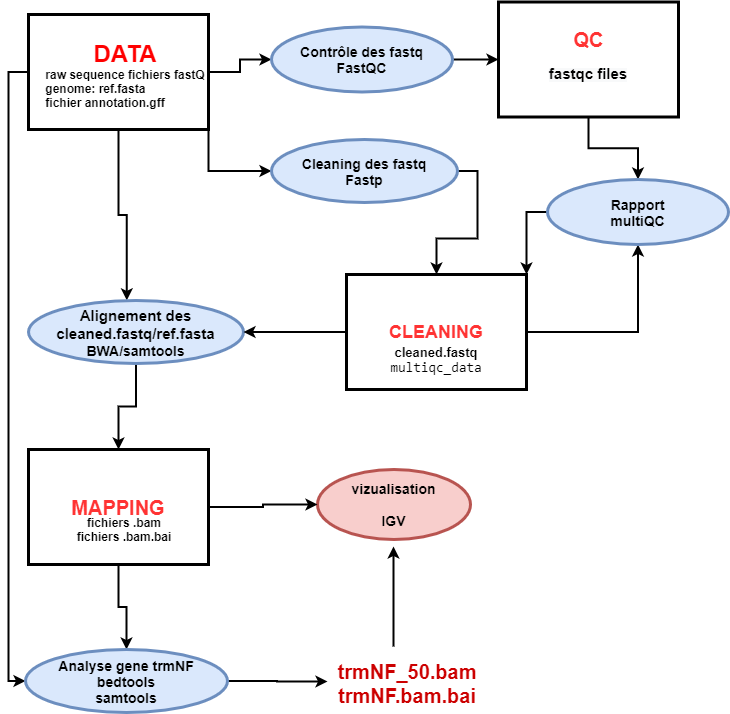

The diagram above was exported from draw.io. Its source (the exported page's mxGraphModel, read from the mxfile embedded in the PNG):
<mxGraphModel dx="1826" dy="960" grid="1" gridSize="10" guides="1" tooltips="1" connect="1" arrows="0" fold="1" page="1" pageScale="1" pageWidth="827" pageHeight="1169" math="0" shadow="0">
  <root>
    <mxCell id="WIyWlLk6GJQsqaUBKTNV-0" />
    <mxCell id="WIyWlLk6GJQsqaUBKTNV-1" parent="WIyWlLk6GJQsqaUBKTNV-0" />
    <mxCell id="felYfAA2QyDrIcclXORj-16" style="edgeStyle=orthogonalEdgeStyle;rounded=0;orthogonalLoop=1;jettySize=auto;html=1;exitX=1;exitY=1;exitDx=0;exitDy=0;entryX=0;entryY=0.5;entryDx=0;entryDy=0;entryPerimeter=0;fontSize=13;fontColor=#000000;strokeWidth=2;" edge="1" parent="WIyWlLk6GJQsqaUBKTNV-1" source="SBstMsJaJpBOrMA_aUmp-46" target="felYfAA2QyDrIcclXORj-6">
      <mxGeometry relative="1" as="geometry" />
    </mxCell>
    <mxCell id="felYfAA2QyDrIcclXORj-24" style="edgeStyle=orthogonalEdgeStyle;rounded=0;orthogonalLoop=1;jettySize=auto;html=1;exitX=0.5;exitY=1;exitDx=0;exitDy=0;fontSize=13;fontColor=#000000;entryX=0.457;entryY=-0.002;entryDx=0;entryDy=0;entryPerimeter=0;strokeWidth=2;" edge="1" parent="WIyWlLk6GJQsqaUBKTNV-1" source="SBstMsJaJpBOrMA_aUmp-46" target="dWjVu0zQY248iYh2m5Kl-9">
      <mxGeometry relative="1" as="geometry">
        <mxPoint x="291" y="370" as="targetPoint" />
      </mxGeometry>
    </mxCell>
    <mxCell id="felYfAA2QyDrIcclXORj-47" style="edgeStyle=orthogonalEdgeStyle;rounded=0;orthogonalLoop=1;jettySize=auto;html=1;exitX=0;exitY=0.5;exitDx=0;exitDy=0;entryX=0;entryY=0.5;entryDx=0;entryDy=0;entryPerimeter=0;fontSize=12;fontColor=#000000;strokeWidth=2;" edge="1" parent="WIyWlLk6GJQsqaUBKTNV-1" source="SBstMsJaJpBOrMA_aUmp-46" target="felYfAA2QyDrIcclXORj-41">
      <mxGeometry relative="1" as="geometry" />
    </mxCell>
    <mxCell id="felYfAA2QyDrIcclXORj-51" style="edgeStyle=orthogonalEdgeStyle;rounded=0;orthogonalLoop=1;jettySize=auto;html=1;exitX=1;exitY=0.5;exitDx=0;exitDy=0;entryX=0;entryY=0.5;entryDx=0;entryDy=0;entryPerimeter=0;fontSize=12;fontColor=#000000;strokeWidth=2;" edge="1" parent="WIyWlLk6GJQsqaUBKTNV-1" source="SBstMsJaJpBOrMA_aUmp-46" target="SBstMsJaJpBOrMA_aUmp-104">
      <mxGeometry relative="1" as="geometry" />
    </mxCell>
    <mxCell id="SBstMsJaJpBOrMA_aUmp-46" value="" style="rounded=0;whiteSpace=wrap;html=1;fontColor=#FF3333;fontStyle=1;strokeWidth=3;" parent="WIyWlLk6GJQsqaUBKTNV-1" vertex="1">
      <mxGeometry x="111" y="85" width="180" height="115" as="geometry" />
    </mxCell>
    <mxCell id="felYfAA2QyDrIcclXORj-52" style="edgeStyle=orthogonalEdgeStyle;rounded=0;orthogonalLoop=1;jettySize=auto;html=1;exitX=1;exitY=0.5;exitDx=0;exitDy=0;exitPerimeter=0;entryX=0;entryY=0.5;entryDx=0;entryDy=0;fontSize=12;fontColor=#000000;strokeWidth=2;" edge="1" parent="WIyWlLk6GJQsqaUBKTNV-1" source="SBstMsJaJpBOrMA_aUmp-104" target="felYfAA2QyDrIcclXORj-11">
      <mxGeometry relative="1" as="geometry" />
    </mxCell>
    <mxCell id="SBstMsJaJpBOrMA_aUmp-104" value="&lt;font style=&quot;font-size: 14px&quot;&gt;&lt;b&gt;Contrôle des fastq&lt;br&gt;FastQC&lt;/b&gt;&lt;/font&gt;" style="strokeWidth=3;html=1;shape=mxgraph.flowchart.start_1;whiteSpace=wrap;fillColor=#dae8fc;strokeColor=#6c8ebf;" parent="WIyWlLk6GJQsqaUBKTNV-1" vertex="1">
      <mxGeometry x="354" y="97.5" width="181" height="65" as="geometry" />
    </mxCell>
    <mxCell id="SBstMsJaJpBOrMA_aUmp-109" value="&lt;font style=&quot;font-size: 14px&quot;&gt;&lt;b&gt;vizualisation&lt;/b&gt;&lt;br&gt;&lt;b&gt;&lt;br&gt;IGV&lt;/b&gt;&lt;/font&gt;" style="strokeWidth=3;html=1;shape=mxgraph.flowchart.start_1;whiteSpace=wrap;fillColor=#f8cecc;strokeColor=#b85450;" parent="WIyWlLk6GJQsqaUBKTNV-1" vertex="1">
      <mxGeometry x="400" y="540" width="153" height="70" as="geometry" />
    </mxCell>
    <mxCell id="felYfAA2QyDrIcclXORj-44" style="edgeStyle=orthogonalEdgeStyle;rounded=0;orthogonalLoop=1;jettySize=auto;html=1;exitX=0.5;exitY=1;exitDx=0;exitDy=0;exitPerimeter=0;fontSize=12;fontColor=#000000;strokeWidth=2;" edge="1" parent="WIyWlLk6GJQsqaUBKTNV-1" source="dWjVu0zQY248iYh2m5Kl-9" target="felYfAA2QyDrIcclXORj-18">
      <mxGeometry relative="1" as="geometry" />
    </mxCell>
    <mxCell id="dWjVu0zQY248iYh2m5Kl-9" value="&lt;b&gt;&lt;font style=&quot;font-size: 15px&quot;&gt;Alignement des cleaned.fastq/ref.fasta&lt;/font&gt;&lt;/b&gt;&lt;br&gt;&lt;font style=&quot;font-size: 14px&quot;&gt;&lt;b&gt;BWA/samtools&lt;/b&gt;&lt;/font&gt;" style="strokeWidth=3;html=1;shape=mxgraph.flowchart.start_1;whiteSpace=wrap;fillColor=#dae8fc;strokeColor=#6c8ebf;" parent="WIyWlLk6GJQsqaUBKTNV-1" vertex="1">
      <mxGeometry x="111" y="371" width="215" height="63" as="geometry" />
    </mxCell>
    <mxCell id="felYfAA2QyDrIcclXORj-0" value="&lt;font style=&quot;font-size: 24px&quot; color=&quot;#ff0000&quot;&gt;DATA&lt;/font&gt;&lt;br&gt;&lt;div style=&quot;text-align: left&quot;&gt;&lt;span&gt;raw sequence fichiers fastQ&lt;/span&gt;&lt;/div&gt;&lt;div style=&quot;text-align: left&quot;&gt;&lt;span&gt;genome: ref.fasta&lt;/span&gt;&lt;/div&gt;&lt;div style=&quot;text-align: left&quot;&gt;&lt;span&gt;fichier annotation.gff&lt;/span&gt;&lt;/div&gt;" style="text;html=1;strokeColor=none;fillColor=none;align=center;verticalAlign=middle;whiteSpace=wrap;rounded=0;fontStyle=1" vertex="1" parent="WIyWlLk6GJQsqaUBKTNV-1">
      <mxGeometry x="126.5" y="130" width="161.5" height="30" as="geometry" />
    </mxCell>
    <mxCell id="felYfAA2QyDrIcclXORj-53" style="edgeStyle=orthogonalEdgeStyle;rounded=0;orthogonalLoop=1;jettySize=auto;html=1;exitX=1;exitY=0.5;exitDx=0;exitDy=0;exitPerimeter=0;entryX=0.5;entryY=0;entryDx=0;entryDy=0;strokeWidth=2;fontSize=12;fontColor=#000000;" edge="1" parent="WIyWlLk6GJQsqaUBKTNV-1" source="felYfAA2QyDrIcclXORj-6" target="felYfAA2QyDrIcclXORj-10">
      <mxGeometry relative="1" as="geometry" />
    </mxCell>
    <mxCell id="felYfAA2QyDrIcclXORj-6" value="&lt;font style=&quot;font-size: 14px&quot;&gt;&lt;b&gt;Cleaning des fastq&lt;br&gt;&lt;/b&gt;&lt;b&gt;Fastp&lt;/b&gt;&lt;br&gt;&lt;/font&gt;" style="strokeWidth=3;html=1;shape=mxgraph.flowchart.start_1;whiteSpace=wrap;fillColor=#dae8fc;strokeColor=#6c8ebf;" vertex="1" parent="WIyWlLk6GJQsqaUBKTNV-1">
      <mxGeometry x="354" y="210" width="186" height="63" as="geometry" />
    </mxCell>
    <mxCell id="felYfAA2QyDrIcclXORj-46" style="edgeStyle=orthogonalEdgeStyle;rounded=0;orthogonalLoop=1;jettySize=auto;html=1;exitX=0;exitY=0.5;exitDx=0;exitDy=0;entryX=1;entryY=0.5;entryDx=0;entryDy=0;entryPerimeter=0;fontSize=12;fontColor=#000000;strokeWidth=2;" edge="1" parent="WIyWlLk6GJQsqaUBKTNV-1" source="felYfAA2QyDrIcclXORj-10" target="dWjVu0zQY248iYh2m5Kl-9">
      <mxGeometry relative="1" as="geometry" />
    </mxCell>
    <mxCell id="felYfAA2QyDrIcclXORj-56" style="edgeStyle=orthogonalEdgeStyle;rounded=0;orthogonalLoop=1;jettySize=auto;html=1;exitX=1;exitY=0.5;exitDx=0;exitDy=0;strokeWidth=2;fontSize=12;fontColor=#000000;" edge="1" parent="WIyWlLk6GJQsqaUBKTNV-1" source="felYfAA2QyDrIcclXORj-10" target="felYfAA2QyDrIcclXORj-54">
      <mxGeometry relative="1" as="geometry" />
    </mxCell>
    <mxCell id="felYfAA2QyDrIcclXORj-10" value="&lt;font style=&quot;font-size: 18px&quot;&gt;CLEANING&lt;/font&gt;" style="rounded=0;whiteSpace=wrap;html=1;fontColor=#FF3333;fontStyle=1;strokeWidth=3;" vertex="1" parent="WIyWlLk6GJQsqaUBKTNV-1">
      <mxGeometry x="429" y="345" width="180" height="115" as="geometry" />
    </mxCell>
    <mxCell id="felYfAA2QyDrIcclXORj-57" style="edgeStyle=orthogonalEdgeStyle;rounded=0;orthogonalLoop=1;jettySize=auto;html=1;exitX=0.5;exitY=1;exitDx=0;exitDy=0;entryX=0.5;entryY=0;entryDx=0;entryDy=0;entryPerimeter=0;strokeWidth=2;fontSize=12;fontColor=#000000;" edge="1" parent="WIyWlLk6GJQsqaUBKTNV-1" source="felYfAA2QyDrIcclXORj-11" target="felYfAA2QyDrIcclXORj-54">
      <mxGeometry relative="1" as="geometry" />
    </mxCell>
    <mxCell id="felYfAA2QyDrIcclXORj-11" value="&lt;br&gt;&lt;br&gt;&lt;font color=&quot;#000000&quot;&gt;&lt;b style=&quot;font-family: &amp;#34;helvetica&amp;#34; ; font-size: 12px ; font-style: normal ; letter-spacing: normal ; text-align: center ; text-indent: 0px ; text-transform: none ; word-spacing: 0px ; background-color: rgb(248 , 249 , 250)&quot;&gt;&lt;font style=&quot;font-size: 15px&quot;&gt;fastqc files&lt;/font&gt;&lt;/b&gt;&lt;br&gt;&lt;/font&gt;" style="rounded=0;whiteSpace=wrap;html=1;fontColor=#FF3333;fontStyle=1;strokeWidth=3;" vertex="1" parent="WIyWlLk6GJQsqaUBKTNV-1">
      <mxGeometry x="581" y="72.5" width="180" height="115" as="geometry" />
    </mxCell>
    <mxCell id="felYfAA2QyDrIcclXORj-12" value="QC" style="text;html=1;align=center;verticalAlign=middle;resizable=0;points=[];autosize=1;fontSize=20;fontStyle=1;fontColor=#FF3333;" vertex="1" parent="WIyWlLk6GJQsqaUBKTNV-1">
      <mxGeometry x="646" y="95" width="50" height="30" as="geometry" />
    </mxCell>
    <mxCell id="felYfAA2QyDrIcclXORj-14" value="cleaned.fastq&lt;br&gt;&lt;pre style=&quot;font-family: &amp;#34;consolas&amp;#34; , &amp;#34;lucida console&amp;#34; , monospace , monospace ; font-size: 13.8667px ; line-height: 1.1 ; margin-bottom: 0px ; font-weight: 400 ; background-color: rgb(255 , 255 , 255) ; margin-top: 0px&quot;&gt;multiqc_data&lt;/pre&gt;" style="text;html=1;strokeColor=none;fillColor=none;align=center;verticalAlign=middle;whiteSpace=wrap;rounded=0;fontSize=13;fontStyle=1" vertex="1" parent="WIyWlLk6GJQsqaUBKTNV-1">
      <mxGeometry x="499" y="420" width="40" height="20" as="geometry" />
    </mxCell>
    <mxCell id="felYfAA2QyDrIcclXORj-42" style="edgeStyle=orthogonalEdgeStyle;rounded=0;orthogonalLoop=1;jettySize=auto;html=1;exitX=0.5;exitY=1;exitDx=0;exitDy=0;entryX=0.5;entryY=0;entryDx=0;entryDy=0;entryPerimeter=0;fontSize=12;fontColor=#000000;strokeWidth=2;" edge="1" parent="WIyWlLk6GJQsqaUBKTNV-1" source="felYfAA2QyDrIcclXORj-18" target="felYfAA2QyDrIcclXORj-41">
      <mxGeometry relative="1" as="geometry" />
    </mxCell>
    <mxCell id="felYfAA2QyDrIcclXORj-61" style="edgeStyle=orthogonalEdgeStyle;rounded=0;orthogonalLoop=1;jettySize=auto;html=1;exitX=1;exitY=0.5;exitDx=0;exitDy=0;strokeWidth=2;fontSize=20;fontColor=#CC0000;" edge="1" parent="WIyWlLk6GJQsqaUBKTNV-1" source="felYfAA2QyDrIcclXORj-18" target="SBstMsJaJpBOrMA_aUmp-109">
      <mxGeometry relative="1" as="geometry" />
    </mxCell>
    <mxCell id="felYfAA2QyDrIcclXORj-18" value="&lt;font style=&quot;font-size: 20px&quot;&gt;MAPPING&lt;/font&gt;" style="rounded=0;whiteSpace=wrap;html=1;fontColor=#FF3333;fontStyle=1;strokeWidth=3;" vertex="1" parent="WIyWlLk6GJQsqaUBKTNV-1">
      <mxGeometry x="111" y="520" width="180" height="115" as="geometry" />
    </mxCell>
    <mxCell id="felYfAA2QyDrIcclXORj-38" value="fichiers .bam&lt;br&gt;fichiers .bam.bai" style="text;html=1;strokeColor=none;fillColor=none;align=center;verticalAlign=middle;whiteSpace=wrap;rounded=0;fontSize=12;fontColor=#000000;fontStyle=1" vertex="1" parent="WIyWlLk6GJQsqaUBKTNV-1">
      <mxGeometry x="149.5" y="590" width="113.5" height="20" as="geometry" />
    </mxCell>
    <mxCell id="felYfAA2QyDrIcclXORj-59" style="edgeStyle=orthogonalEdgeStyle;rounded=0;orthogonalLoop=1;jettySize=auto;html=1;exitX=1;exitY=0.5;exitDx=0;exitDy=0;exitPerimeter=0;strokeWidth=2;fontSize=20;fontColor=#CC0000;" edge="1" parent="WIyWlLk6GJQsqaUBKTNV-1" source="felYfAA2QyDrIcclXORj-41">
      <mxGeometry relative="1" as="geometry">
        <mxPoint x="410" y="752" as="targetPoint" />
      </mxGeometry>
    </mxCell>
    <mxCell id="felYfAA2QyDrIcclXORj-41" value="&lt;font style=&quot;font-size: 14px&quot;&gt;&lt;b&gt;Analyse gene trmNF&lt;br&gt;bedtools&lt;br&gt;samtools&lt;/b&gt;&lt;br&gt;&lt;/font&gt;" style="strokeWidth=3;html=1;shape=mxgraph.flowchart.start_1;whiteSpace=wrap;fillColor=#dae8fc;strokeColor=#6c8ebf;" vertex="1" parent="WIyWlLk6GJQsqaUBKTNV-1">
      <mxGeometry x="108" y="720" width="202" height="63" as="geometry" />
    </mxCell>
    <mxCell id="felYfAA2QyDrIcclXORj-48" value="&lt;font style=&quot;font-size: 20px&quot;&gt;trmNF_50.bam&lt;br&gt;trmNF.bam.bai&lt;br&gt;&lt;/font&gt;" style="text;html=1;strokeColor=none;fillColor=none;align=center;verticalAlign=middle;whiteSpace=wrap;rounded=0;fontSize=20;fontColor=#CC0000;fontStyle=1" vertex="1" parent="WIyWlLk6GJQsqaUBKTNV-1">
      <mxGeometry x="470" y="748" width="40" height="12" as="geometry" />
    </mxCell>
    <mxCell id="felYfAA2QyDrIcclXORj-58" style="edgeStyle=orthogonalEdgeStyle;rounded=0;orthogonalLoop=1;jettySize=auto;html=1;exitX=0;exitY=0.5;exitDx=0;exitDy=0;exitPerimeter=0;entryX=1;entryY=0;entryDx=0;entryDy=0;strokeWidth=2;fontSize=12;fontColor=#000000;" edge="1" parent="WIyWlLk6GJQsqaUBKTNV-1" source="felYfAA2QyDrIcclXORj-54" target="felYfAA2QyDrIcclXORj-10">
      <mxGeometry relative="1" as="geometry" />
    </mxCell>
    <mxCell id="felYfAA2QyDrIcclXORj-54" value="&lt;font style=&quot;font-size: 14px&quot;&gt;&lt;b&gt;Rapport&lt;br&gt;multiQC&lt;/b&gt;&lt;/font&gt;" style="strokeWidth=3;html=1;shape=mxgraph.flowchart.start_1;whiteSpace=wrap;fillColor=#dae8fc;strokeColor=#6c8ebf;" vertex="1" parent="WIyWlLk6GJQsqaUBKTNV-1">
      <mxGeometry x="630" y="250" width="181" height="65" as="geometry" />
    </mxCell>
    <mxCell id="felYfAA2QyDrIcclXORj-63" value="" style="endArrow=classic;html=1;strokeWidth=2;fontSize=20;fontColor=#CC0000;" edge="1" parent="WIyWlLk6GJQsqaUBKTNV-1">
      <mxGeometry width="50" height="50" relative="1" as="geometry">
        <mxPoint x="476" y="717" as="sourcePoint" />
        <mxPoint x="476" y="617" as="targetPoint" />
      </mxGeometry>
    </mxCell>
  </root>
</mxGraphModel>